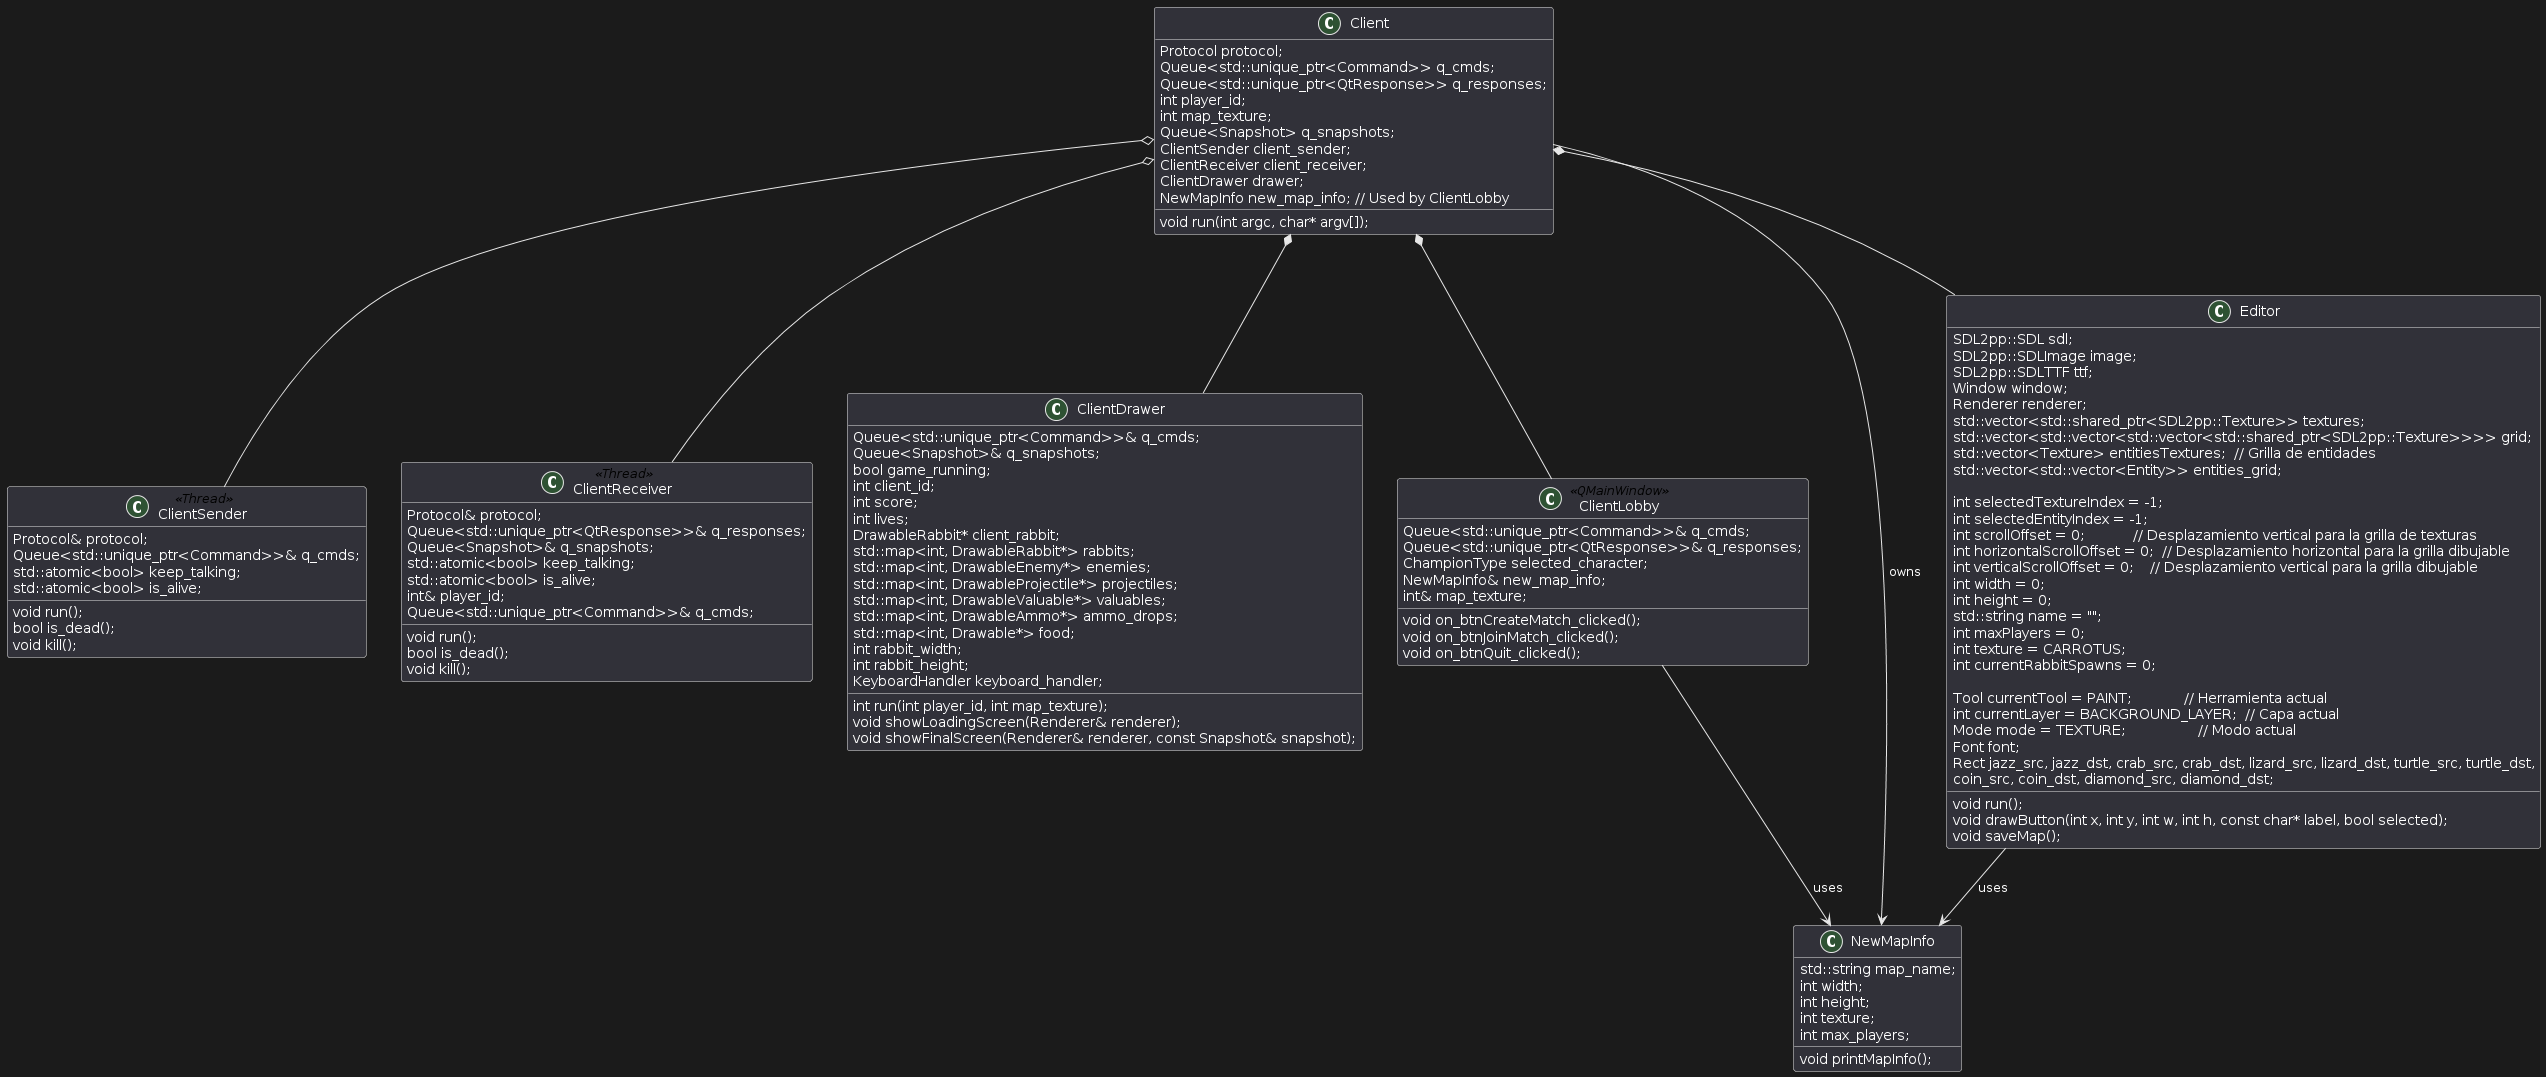

The diagram above was rendered by PlantUML. Its source (embedded in the PNG):
@startuml
class Client {
    Protocol protocol;
    Queue<std::unique_ptr<Command>> q_cmds;
    Queue<std::unique_ptr<QtResponse>> q_responses;
    int player_id;
    int map_texture;
    Queue<Snapshot> q_snapshots;
    ClientSender client_sender;
    ClientReceiver client_receiver;
    ClientDrawer drawer;
    NewMapInfo new_map_info; // Used by ClientLobby

    void run(int argc, char* argv[]);
}

class ClientSender <<Thread>> {
    Protocol& protocol;
    Queue<std::unique_ptr<Command>>& q_cmds;
    std::atomic<bool> keep_talking;
    std::atomic<bool> is_alive;

    void run();
    bool is_dead();
    void kill();
}

class ClientReceiver<<Thread>> {
    Protocol& protocol;
    Queue<std::unique_ptr<QtResponse>>& q_responses;
    Queue<Snapshot>& q_snapshots;
    std::atomic<bool> keep_talking;
    std::atomic<bool> is_alive;
    int& player_id;
    Queue<std::unique_ptr<Command>>& q_cmds;

    void run();
    bool is_dead();
    void kill();
}

class ClientDrawer {
    Queue<std::unique_ptr<Command>>& q_cmds;
    Queue<Snapshot>& q_snapshots;
    bool game_running;
    int client_id;
    int score;
    int lives;
    DrawableRabbit* client_rabbit;
    std::map<int, DrawableRabbit*> rabbits;
    std::map<int, DrawableEnemy*> enemies;
    std::map<int, DrawableProjectile*> projectiles;
    std::map<int, DrawableValuable*> valuables;
    std::map<int, DrawableAmmo*> ammo_drops;
    std::map<int, Drawable*> food;
    int rabbit_width;
    int rabbit_height;
    KeyboardHandler keyboard_handler;

    int run(int player_id, int map_texture);
    void showLoadingScreen(Renderer& renderer);
    void showFinalScreen(Renderer& renderer, const Snapshot& snapshot);
}

class ClientLobby <<QMainWindow>> {
    Queue<std::unique_ptr<Command>>& q_cmds;
    Queue<std::unique_ptr<QtResponse>>& q_responses;
    ChampionType selected_character;
    NewMapInfo& new_map_info;
    int& map_texture;

    void on_btnCreateMatch_clicked();
    void on_btnJoinMatch_clicked();
    void on_btnQuit_clicked();
}

class NewMapInfo {
    std::string map_name;
    int width;
    int height;
    int texture;
    int max_players;
    
    void printMapInfo();
}


class Editor {
    SDL2pp::SDL sdl;
    SDL2pp::SDLImage image;
    SDL2pp::SDLTTF ttf;
    Window window;
    Renderer renderer;
    std::vector<std::shared_ptr<SDL2pp::Texture>> textures;
    std::vector<std::vector<std::vector<std::shared_ptr<SDL2pp::Texture>>>> grid;
    std::vector<Texture> entitiesTextures;  // Grilla de entidades
    std::vector<std::vector<Entity>> entities_grid;

    int selectedTextureIndex = -1;
    int selectedEntityIndex = -1;
    int scrollOffset = 0;            // Desplazamiento vertical para la grilla de texturas
    int horizontalScrollOffset = 0;  // Desplazamiento horizontal para la grilla dibujable
    int verticalScrollOffset = 0;    // Desplazamiento vertical para la grilla dibujable
    int width = 0;
    int height = 0;
    std::string name = "";
    int maxPlayers = 0;
    int texture = CARROTUS;
    int currentRabbitSpawns = 0;

    Tool currentTool = PAINT;             // Herramienta actual
    int currentLayer = BACKGROUND_LAYER;  // Capa actual
    Mode mode = TEXTURE;                  // Modo actual
    Font font;
    Rect jazz_src, jazz_dst, crab_src, crab_dst, lizard_src, lizard_dst, turtle_src, turtle_dst,
            coin_src, coin_dst, diamond_src, diamond_dst;




    void run();
    void drawButton(int x, int y, int w, int h, const char* label, bool selected);
    void saveMap();
}


Client o-- ClientSender 
Client o-- ClientReceiver

Client *-- ClientDrawer 
Client *-- ClientLobby 
Client --> NewMapInfo : owns
ClientLobby --> NewMapInfo : uses
Editor --> NewMapInfo : uses
Client *-- Editor
@enduml